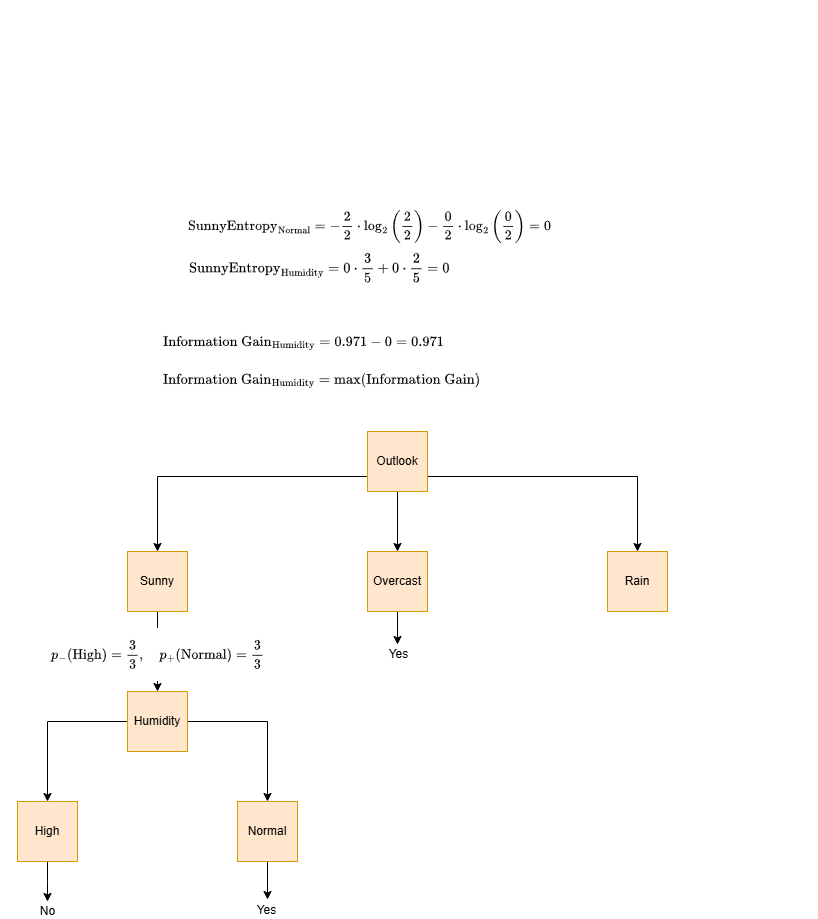

The diagram above was exported from draw.io. Its source (the exported page's mxGraphModel, read from the mxfile embedded in the PNG):
<mxGraphModel dx="2068" dy="1111" grid="0" gridSize="10" guides="1" tooltips="1" connect="1" arrows="1" fold="1" page="1" pageScale="1" pageWidth="850" pageHeight="1100" math="1" shadow="0">
  <root>
    <mxCell id="blIBEqtSHUTEwZas0Ufg-0" />
    <mxCell id="blIBEqtSHUTEwZas0Ufg-1" parent="blIBEqtSHUTEwZas0Ufg-0" />
    <mxCell id="blIBEqtSHUTEwZas0Ufg-2" style="edgeStyle=orthogonalEdgeStyle;rounded=0;orthogonalLoop=1;jettySize=auto;html=1;exitX=1;exitY=0.5;exitDx=0;exitDy=0;entryX=0.5;entryY=0;entryDx=0;entryDy=0;fontSize=12;" edge="1" parent="blIBEqtSHUTEwZas0Ufg-1" source="blIBEqtSHUTEwZas0Ufg-4" target="blIBEqtSHUTEwZas0Ufg-56">
      <mxGeometry relative="1" as="geometry" />
    </mxCell>
    <mxCell id="blIBEqtSHUTEwZas0Ufg-3" style="edgeStyle=orthogonalEdgeStyle;rounded=0;orthogonalLoop=1;jettySize=auto;html=1;exitX=0;exitY=0.5;exitDx=0;exitDy=0;entryX=0.5;entryY=0;entryDx=0;entryDy=0;fontSize=12;" edge="1" parent="blIBEqtSHUTEwZas0Ufg-1" source="blIBEqtSHUTEwZas0Ufg-4" target="blIBEqtSHUTEwZas0Ufg-59">
      <mxGeometry relative="1" as="geometry" />
    </mxCell>
    <mxCell id="blIBEqtSHUTEwZas0Ufg-4" value="Humidity" style="whiteSpace=wrap;html=1;aspect=fixed;fillColor=#ffe6cc;strokeColor=#d79b00;fontSize=12;" vertex="1" parent="blIBEqtSHUTEwZas0Ufg-1">
      <mxGeometry x="135" y="691" width="60" height="60" as="geometry" />
    </mxCell>
    <mxCell id="blIBEqtSHUTEwZas0Ufg-5" value="" style="edgeStyle=orthogonalEdgeStyle;rounded=0;orthogonalLoop=1;jettySize=auto;html=1;fontSize=12;" edge="1" parent="blIBEqtSHUTEwZas0Ufg-1" source="blIBEqtSHUTEwZas0Ufg-8" target="blIBEqtSHUTEwZas0Ufg-10">
      <mxGeometry relative="1" as="geometry" />
    </mxCell>
    <mxCell id="blIBEqtSHUTEwZas0Ufg-6" style="edgeStyle=orthogonalEdgeStyle;rounded=0;orthogonalLoop=1;jettySize=auto;html=1;exitX=1;exitY=0.75;exitDx=0;exitDy=0;entryX=0.5;entryY=0;entryDx=0;entryDy=0;fontSize=12;" edge="1" parent="blIBEqtSHUTEwZas0Ufg-1" source="blIBEqtSHUTEwZas0Ufg-8" target="blIBEqtSHUTEwZas0Ufg-9">
      <mxGeometry relative="1" as="geometry" />
    </mxCell>
    <mxCell id="blIBEqtSHUTEwZas0Ufg-7" style="edgeStyle=orthogonalEdgeStyle;rounded=0;orthogonalLoop=1;jettySize=auto;html=1;exitX=0;exitY=0.75;exitDx=0;exitDy=0;entryX=0.5;entryY=0;entryDx=0;entryDy=0;fontSize=12;" edge="1" parent="blIBEqtSHUTEwZas0Ufg-1" source="blIBEqtSHUTEwZas0Ufg-8" target="blIBEqtSHUTEwZas0Ufg-12">
      <mxGeometry relative="1" as="geometry" />
    </mxCell>
    <mxCell id="blIBEqtSHUTEwZas0Ufg-8" value="Outlook" style="whiteSpace=wrap;html=1;aspect=fixed;fillColor=#ffe6cc;strokeColor=#d79b00;fontSize=12;" vertex="1" parent="blIBEqtSHUTEwZas0Ufg-1">
      <mxGeometry x="375" y="431" width="60" height="60" as="geometry" />
    </mxCell>
    <mxCell id="blIBEqtSHUTEwZas0Ufg-9" value="&lt;div&gt;Rain&lt;/div&gt;" style="whiteSpace=wrap;html=1;aspect=fixed;fillColor=#ffe6cc;strokeColor=#d79b00;fontSize=12;" vertex="1" parent="blIBEqtSHUTEwZas0Ufg-1">
      <mxGeometry x="615" y="551" width="60" height="60" as="geometry" />
    </mxCell>
    <mxCell id="B2ZTHPSCl9TDvLY86c49-0" style="edgeStyle=orthogonalEdgeStyle;rounded=0;orthogonalLoop=1;jettySize=auto;html=1;exitX=0.5;exitY=1;exitDx=0;exitDy=0;fontSize=12;" edge="1" parent="blIBEqtSHUTEwZas0Ufg-1" source="blIBEqtSHUTEwZas0Ufg-10">
      <mxGeometry relative="1" as="geometry">
        <mxPoint x="405" y="644" as="targetPoint" />
      </mxGeometry>
    </mxCell>
    <mxCell id="B2ZTHPSCl9TDvLY86c49-1" value="Yes" style="edgeLabel;html=1;align=center;verticalAlign=middle;resizable=0;points=[];fontSize=12;" vertex="1" connectable="0" parent="B2ZTHPSCl9TDvLY86c49-0">
      <mxGeometry x="1" y="-2" relative="1" as="geometry">
        <mxPoint x="2" y="9" as="offset" />
      </mxGeometry>
    </mxCell>
    <mxCell id="blIBEqtSHUTEwZas0Ufg-10" value="&lt;div&gt;Overcast&lt;/div&gt;" style="whiteSpace=wrap;html=1;aspect=fixed;fillColor=#ffe6cc;strokeColor=#d79b00;fontSize=12;" vertex="1" parent="blIBEqtSHUTEwZas0Ufg-1">
      <mxGeometry x="375" y="551" width="60" height="60" as="geometry" />
    </mxCell>
    <mxCell id="blIBEqtSHUTEwZas0Ufg-11" style="edgeStyle=orthogonalEdgeStyle;rounded=0;orthogonalLoop=1;jettySize=auto;html=1;exitX=0.5;exitY=1;exitDx=0;exitDy=0;entryX=0.5;entryY=0;entryDx=0;entryDy=0;fontSize=12;" edge="1" parent="blIBEqtSHUTEwZas0Ufg-1" source="blIBEqtSHUTEwZas0Ufg-12" target="blIBEqtSHUTEwZas0Ufg-4">
      <mxGeometry relative="1" as="geometry" />
    </mxCell>
    <mxCell id="nmTCmbqMiWUbvzCs9fxE-0" value="&lt;span style=&quot;font-size: 12px; text-align: -webkit-left; text-wrap-mode: wrap; background-color: rgb(236, 236, 236);&quot;&gt;$$p_-(\text{High}) = \frac{3}{3}, \quad p_+(\text{Normal}) = \frac{3}{3}$$&lt;/span&gt;" style="edgeLabel;html=1;align=center;verticalAlign=middle;resizable=0;points=[];" vertex="1" connectable="0" parent="blIBEqtSHUTEwZas0Ufg-11">
      <mxGeometry x="0.05" y="-1" relative="1" as="geometry">
        <mxPoint as="offset" />
      </mxGeometry>
    </mxCell>
    <mxCell id="blIBEqtSHUTEwZas0Ufg-12" value="&lt;div&gt;Sunny&lt;/div&gt;" style="whiteSpace=wrap;html=1;aspect=fixed;fillColor=#ffe6cc;strokeColor=#d79b00;fontSize=12;" vertex="1" parent="blIBEqtSHUTEwZas0Ufg-1">
      <mxGeometry x="135" y="551" width="60" height="60" as="geometry" />
    </mxCell>
    <mxCell id="blIBEqtSHUTEwZas0Ufg-40" value="&lt;div style=&quot;text-align: -webkit-left;&quot;&gt;&lt;div&gt;&lt;div&gt;&lt;div&gt;$$\text{SunnyEntropy}_{\text{Normal}} = -\frac{2}{2} \cdot \log_{2} \left(\frac{2}{2}\right) - \frac{0}{2} \cdot \log_{2} \left(\frac{0}{2}\right) = 0$$&lt;/div&gt;&lt;/div&gt;&lt;/div&gt;&lt;/div&gt;" style="edgeLabel;html=1;align=center;verticalAlign=middle;resizable=0;points=[];fontSize=12;labelBackgroundColor=none;" vertex="1" connectable="0" parent="blIBEqtSHUTEwZas0Ufg-1">
      <mxGeometry x="396" as="geometry">
        <mxPoint x="-20" y="225" as="offset" />
      </mxGeometry>
    </mxCell>
    <mxCell id="blIBEqtSHUTEwZas0Ufg-42" value="&lt;div&gt;&lt;font face=&quot;Lucida Console, monospace&quot;&gt;$$\text{Information Gain}_{\text{Humidity}} = 0.971 - 0 = 0.971$$&lt;/font&gt;&lt;/div&gt;" style="text;whiteSpace=wrap;html=1;fontSize=12;" vertex="1" parent="blIBEqtSHUTEwZas0Ufg-1">
      <mxGeometry x="169" y="317" width="630" height="40" as="geometry" />
    </mxCell>
    <mxCell id="blIBEqtSHUTEwZas0Ufg-43" value="&lt;div&gt;&lt;div&gt;&lt;div&gt;&lt;font face=&quot;Lucida Console, monospace&quot;&gt;&lt;span&gt;$$\text{SunnyEntropy}_{\text{Humidity}} = 0 \cdot \frac{3}{5} + 0 \cdot \frac{2}{5} = 0$$&lt;/span&gt;&lt;/font&gt;&lt;/div&gt;&lt;/div&gt;&lt;/div&gt;" style="text;whiteSpace=wrap;html=1;fontSize=12;" vertex="1" parent="blIBEqtSHUTEwZas0Ufg-1">
      <mxGeometry x="195" y="234" width="630" height="40" as="geometry" />
    </mxCell>
    <mxCell id="blIBEqtSHUTEwZas0Ufg-44" value="&lt;div&gt;&lt;font face=&quot;Lucida Console, monospace&quot;&gt;$$\text{Information Gain}_{\text{Humidity}} = \max(\text{Information Gain})$$&lt;/font&gt;&lt;/div&gt;&lt;div&gt;&lt;br&gt;&lt;/div&gt;" style="text;whiteSpace=wrap;html=1;fontSize=12;" vertex="1" parent="blIBEqtSHUTEwZas0Ufg-1">
      <mxGeometry x="169" y="354" width="630" height="40" as="geometry" />
    </mxCell>
    <mxCell id="B2ZTHPSCl9TDvLY86c49-4" style="edgeStyle=orthogonalEdgeStyle;rounded=0;orthogonalLoop=1;jettySize=auto;html=1;exitX=0.5;exitY=1;exitDx=0;exitDy=0;fontSize=12;" edge="1" parent="blIBEqtSHUTEwZas0Ufg-1" source="blIBEqtSHUTEwZas0Ufg-56">
      <mxGeometry relative="1" as="geometry">
        <mxPoint x="275" y="899" as="targetPoint" />
      </mxGeometry>
    </mxCell>
    <mxCell id="B2ZTHPSCl9TDvLY86c49-5" value="Yes" style="edgeLabel;html=1;align=center;verticalAlign=middle;resizable=0;points=[];fontSize=12;" vertex="1" connectable="0" parent="B2ZTHPSCl9TDvLY86c49-4">
      <mxGeometry x="1" y="1" relative="1" as="geometry">
        <mxPoint x="-3" y="10" as="offset" />
      </mxGeometry>
    </mxCell>
    <mxCell id="blIBEqtSHUTEwZas0Ufg-56" value="Normal" style="whiteSpace=wrap;html=1;aspect=fixed;fillColor=#ffe6cc;strokeColor=#d79b00;fontSize=12;" vertex="1" parent="blIBEqtSHUTEwZas0Ufg-1">
      <mxGeometry x="245" y="801" width="60" height="60" as="geometry" />
    </mxCell>
    <mxCell id="B2ZTHPSCl9TDvLY86c49-2" style="edgeStyle=orthogonalEdgeStyle;rounded=0;orthogonalLoop=1;jettySize=auto;html=1;exitX=0.5;exitY=1;exitDx=0;exitDy=0;fontSize=12;" edge="1" parent="blIBEqtSHUTEwZas0Ufg-1" source="blIBEqtSHUTEwZas0Ufg-59">
      <mxGeometry relative="1" as="geometry">
        <mxPoint x="55" y="901" as="targetPoint" />
      </mxGeometry>
    </mxCell>
    <mxCell id="B2ZTHPSCl9TDvLY86c49-3" value="No" style="edgeLabel;html=1;align=center;verticalAlign=middle;resizable=0;points=[];fontSize=12;" vertex="1" connectable="0" parent="B2ZTHPSCl9TDvLY86c49-2">
      <mxGeometry x="1" y="1" relative="1" as="geometry">
        <mxPoint x="-1" y="9" as="offset" />
      </mxGeometry>
    </mxCell>
    <mxCell id="blIBEqtSHUTEwZas0Ufg-59" value="High" style="whiteSpace=wrap;html=1;aspect=fixed;fillColor=#ffe6cc;strokeColor=#d79b00;fontSize=12;" vertex="1" parent="blIBEqtSHUTEwZas0Ufg-1">
      <mxGeometry x="25" y="801" width="60" height="60" as="geometry" />
    </mxCell>
    <mxCell id="blIBEqtSHUTEwZas0Ufg-60" value="&lt;div style=&quot;text-align: -webkit-left;&quot;&gt;&lt;div style=&quot;text-wrap-mode: wrap;&quot;&gt;&lt;br&gt;&lt;/div&gt;&lt;/div&gt;" style="edgeLabel;html=1;align=center;verticalAlign=middle;resizable=0;points=[];fontSize=12;labelBackgroundColor=none;" vertex="1" connectable="0" parent="blIBEqtSHUTEwZas0Ufg-1">
      <mxGeometry x="192" y="441" as="geometry">
        <mxPoint x="-20" y="225" as="offset" />
      </mxGeometry>
    </mxCell>
  </root>
</mxGraphModel>